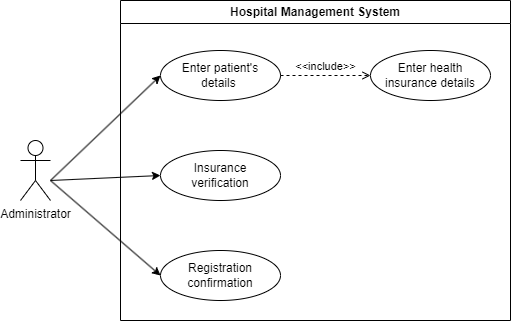

The diagram above was exported from draw.io. Its source (the exported page's mxGraphModel, read from the mxfile embedded in the PNG):
<mxGraphModel dx="537" dy="819" grid="1" gridSize="10" guides="1" tooltips="1" connect="1" arrows="1" fold="1" page="1" pageScale="1" pageWidth="1169" pageHeight="1654" math="0" shadow="0">
  <root>
    <mxCell id="0" />
    <mxCell id="1" parent="0" />
    <mxCell id="TEjHP4x8-4RO2EcnCyEx-1" value="Hospital Management System" style="swimlane;whiteSpace=wrap;html=1;" vertex="1" parent="1">
      <mxGeometry x="140" y="150" width="390" height="320" as="geometry" />
    </mxCell>
    <mxCell id="TEjHP4x8-4RO2EcnCyEx-2" value="Enter patient's &lt;br&gt;details&amp;nbsp;" style="ellipse;whiteSpace=wrap;html=1;" vertex="1" parent="TEjHP4x8-4RO2EcnCyEx-1">
      <mxGeometry x="40" y="50" width="120" height="50" as="geometry" />
    </mxCell>
    <mxCell id="TEjHP4x8-4RO2EcnCyEx-3" value="Enter health insurance details" style="ellipse;whiteSpace=wrap;html=1;" vertex="1" parent="TEjHP4x8-4RO2EcnCyEx-1">
      <mxGeometry x="250" y="50" width="120" height="50" as="geometry" />
    </mxCell>
    <mxCell id="TEjHP4x8-4RO2EcnCyEx-5" value="Insurance &lt;br&gt;verification" style="ellipse;whiteSpace=wrap;html=1;" vertex="1" parent="TEjHP4x8-4RO2EcnCyEx-1">
      <mxGeometry x="40" y="150" width="120" height="50" as="geometry" />
    </mxCell>
    <mxCell id="TEjHP4x8-4RO2EcnCyEx-6" value="Registration confirmation" style="ellipse;whiteSpace=wrap;html=1;" vertex="1" parent="TEjHP4x8-4RO2EcnCyEx-1">
      <mxGeometry x="40" y="250" width="120" height="50" as="geometry" />
    </mxCell>
    <mxCell id="TEjHP4x8-4RO2EcnCyEx-7" value="&amp;lt;&amp;lt;include&amp;gt;&amp;gt;" style="html=1;verticalAlign=bottom;labelBackgroundColor=none;endArrow=open;endFill=0;dashed=1;rounded=0;exitX=1;exitY=0.5;exitDx=0;exitDy=0;entryX=0;entryY=0.5;entryDx=0;entryDy=0;" edge="1" parent="TEjHP4x8-4RO2EcnCyEx-1" source="TEjHP4x8-4RO2EcnCyEx-2" target="TEjHP4x8-4RO2EcnCyEx-3">
      <mxGeometry width="160" relative="1" as="geometry">
        <mxPoint x="150" y="130" as="sourcePoint" />
        <mxPoint x="310" y="130" as="targetPoint" />
      </mxGeometry>
    </mxCell>
    <mxCell id="TEjHP4x8-4RO2EcnCyEx-9" value="Administrator" style="shape=umlActor;verticalLabelPosition=bottom;verticalAlign=top;html=1;outlineConnect=0;" vertex="1" parent="1">
      <mxGeometry x="40" y="290" width="30" height="60" as="geometry" />
    </mxCell>
    <mxCell id="TEjHP4x8-4RO2EcnCyEx-10" value="" style="endArrow=classic;html=1;rounded=0;entryX=0;entryY=0.5;entryDx=0;entryDy=0;" edge="1" parent="1" target="TEjHP4x8-4RO2EcnCyEx-2">
      <mxGeometry width="50" height="50" relative="1" as="geometry">
        <mxPoint x="70" y="330" as="sourcePoint" />
        <mxPoint x="290" y="440" as="targetPoint" />
      </mxGeometry>
    </mxCell>
    <mxCell id="TEjHP4x8-4RO2EcnCyEx-11" value="" style="endArrow=classic;html=1;rounded=0;entryX=0;entryY=0.5;entryDx=0;entryDy=0;" edge="1" parent="1" target="TEjHP4x8-4RO2EcnCyEx-5">
      <mxGeometry width="50" height="50" relative="1" as="geometry">
        <mxPoint x="70" y="330" as="sourcePoint" />
        <mxPoint x="200" y="350" as="targetPoint" />
      </mxGeometry>
    </mxCell>
    <mxCell id="TEjHP4x8-4RO2EcnCyEx-12" value="" style="endArrow=classic;html=1;rounded=0;entryX=0;entryY=0.5;entryDx=0;entryDy=0;" edge="1" parent="1" target="TEjHP4x8-4RO2EcnCyEx-6">
      <mxGeometry width="50" height="50" relative="1" as="geometry">
        <mxPoint x="70" y="330" as="sourcePoint" />
        <mxPoint x="190" y="375" as="targetPoint" />
      </mxGeometry>
    </mxCell>
  </root>
</mxGraphModel>